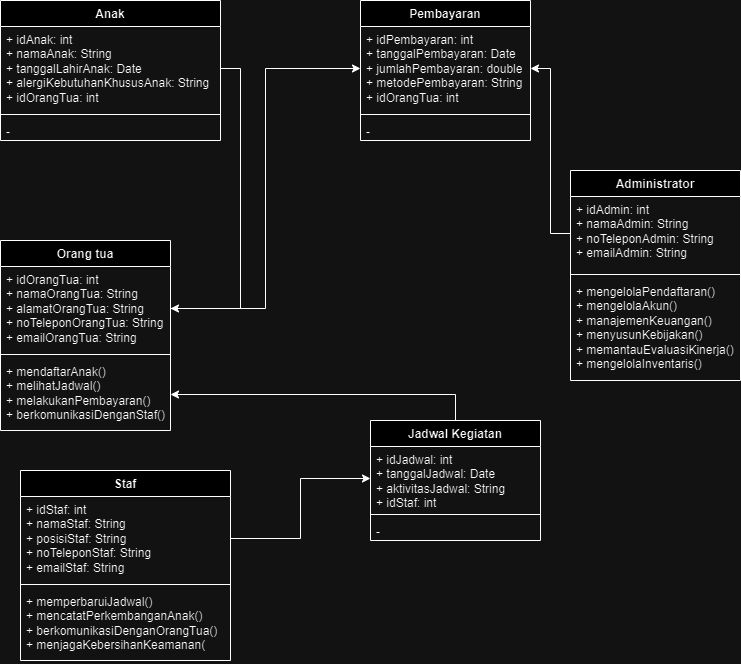

The diagram above was exported from draw.io. Its source (the exported page's mxGraphModel, read from the mxfile embedded in the PNG):
<mxGraphModel dx="1588" dy="824" grid="1" gridSize="10" guides="1" tooltips="1" connect="1" arrows="1" fold="1" page="1" pageScale="1" pageWidth="827" pageHeight="1169" math="0" shadow="0">
  <root>
    <mxCell id="0" />
    <mxCell id="1" parent="0" />
    <mxCell id="dc7aaobXcrUZ1DjozNXT-18" value="Orang tua" style="swimlane;fontStyle=1;align=center;verticalAlign=top;childLayout=stackLayout;horizontal=1;startSize=26;horizontalStack=0;resizeParent=1;resizeParentMax=0;resizeLast=0;collapsible=1;marginBottom=0;whiteSpace=wrap;html=1;" vertex="1" parent="1">
      <mxGeometry x="30" y="270" width="170" height="190" as="geometry" />
    </mxCell>
    <mxCell id="dc7aaobXcrUZ1DjozNXT-19" value="&lt;div&gt;+&amp;nbsp;&lt;span style=&quot;background-color: initial;&quot;&gt;idOrangTua: int&lt;/span&gt;&lt;/div&gt;&lt;div&gt;&lt;span style=&quot;background-color: initial;&quot;&gt;+&amp;nbsp;&lt;/span&gt;namaOrangTua: String&lt;/div&gt;&lt;div&gt;&lt;span style=&quot;background-color: initial;&quot;&gt;+&amp;nbsp;&lt;/span&gt;alamatOrangTua: String&lt;/div&gt;&lt;div&gt;&lt;span style=&quot;background-color: initial;&quot;&gt;+&amp;nbsp;&lt;/span&gt;noTeleponOrangTua: String&lt;/div&gt;&lt;div&gt;&lt;span style=&quot;background-color: initial;&quot;&gt;+&amp;nbsp;&lt;/span&gt;emailOrangTua: String&lt;/div&gt;" style="text;strokeColor=none;fillColor=none;align=left;verticalAlign=top;spacingLeft=4;spacingRight=4;overflow=hidden;rotatable=0;points=[[0,0.5],[1,0.5]];portConstraint=eastwest;whiteSpace=wrap;html=1;" vertex="1" parent="dc7aaobXcrUZ1DjozNXT-18">
      <mxGeometry y="26" width="170" height="84" as="geometry" />
    </mxCell>
    <mxCell id="dc7aaobXcrUZ1DjozNXT-20" value="" style="line;strokeWidth=1;fillColor=none;align=left;verticalAlign=middle;spacingTop=-1;spacingLeft=3;spacingRight=3;rotatable=0;labelPosition=right;points=[];portConstraint=eastwest;strokeColor=inherit;" vertex="1" parent="dc7aaobXcrUZ1DjozNXT-18">
      <mxGeometry y="110" width="170" height="8" as="geometry" />
    </mxCell>
    <mxCell id="dc7aaobXcrUZ1DjozNXT-21" value="&lt;div&gt;&lt;span style=&quot;background-color: initial;&quot;&gt;+&amp;nbsp;&lt;/span&gt;mendaftarAnak()&lt;/div&gt;&lt;div&gt;&lt;span style=&quot;background-color: initial;&quot;&gt;+&amp;nbsp;&lt;/span&gt;melihatJadwal()&lt;/div&gt;&lt;div&gt;&lt;span style=&quot;background-color: initial;&quot;&gt;+&amp;nbsp;&lt;/span&gt;melakukanPembayaran()&lt;/div&gt;&lt;div&gt;&lt;span style=&quot;background-color: initial;&quot;&gt;+&amp;nbsp;&lt;/span&gt;berkomunikasiDenganStaf()&lt;/div&gt;" style="text;strokeColor=none;fillColor=none;align=left;verticalAlign=top;spacingLeft=4;spacingRight=4;overflow=hidden;rotatable=0;points=[[0,0.5],[1,0.5]];portConstraint=eastwest;whiteSpace=wrap;html=1;" vertex="1" parent="dc7aaobXcrUZ1DjozNXT-18">
      <mxGeometry y="118" width="170" height="72" as="geometry" />
    </mxCell>
    <mxCell id="dc7aaobXcrUZ1DjozNXT-22" value="Anak" style="swimlane;fontStyle=1;align=center;verticalAlign=top;childLayout=stackLayout;horizontal=1;startSize=26;horizontalStack=0;resizeParent=1;resizeParentMax=0;resizeLast=0;collapsible=1;marginBottom=0;whiteSpace=wrap;html=1;" vertex="1" parent="1">
      <mxGeometry x="30" y="30" width="220" height="140" as="geometry" />
    </mxCell>
    <mxCell id="dc7aaobXcrUZ1DjozNXT-23" value="&lt;div&gt;&lt;span style=&quot;background-color: initial;&quot;&gt;+&amp;nbsp;&lt;/span&gt;&lt;span style=&quot;background-color: initial;&quot;&gt;idAnak: int&lt;/span&gt;&lt;br&gt;&lt;/div&gt;&lt;div&gt;&lt;span style=&quot;background-color: initial;&quot;&gt;+&amp;nbsp;&lt;/span&gt;namaAnak: String&lt;/div&gt;&lt;div&gt;&lt;span style=&quot;background-color: initial;&quot;&gt;+&amp;nbsp;&lt;/span&gt;tanggalLahirAnak: Date&lt;/div&gt;&lt;div&gt;&lt;span style=&quot;background-color: initial;&quot;&gt;+&amp;nbsp;&lt;/span&gt;alergiKebutuhanKhususAnak: String&lt;/div&gt;&lt;div&gt;&lt;span style=&quot;background-color: initial;&quot;&gt;+&lt;/span&gt;&amp;nbsp;idOrangTua: int&lt;/div&gt;" style="text;strokeColor=none;fillColor=none;align=left;verticalAlign=top;spacingLeft=4;spacingRight=4;overflow=hidden;rotatable=0;points=[[0,0.5],[1,0.5]];portConstraint=eastwest;whiteSpace=wrap;html=1;" vertex="1" parent="dc7aaobXcrUZ1DjozNXT-22">
      <mxGeometry y="26" width="220" height="84" as="geometry" />
    </mxCell>
    <mxCell id="dc7aaobXcrUZ1DjozNXT-24" value="" style="line;strokeWidth=1;fillColor=none;align=left;verticalAlign=middle;spacingTop=-1;spacingLeft=3;spacingRight=3;rotatable=0;labelPosition=right;points=[];portConstraint=eastwest;strokeColor=inherit;" vertex="1" parent="dc7aaobXcrUZ1DjozNXT-22">
      <mxGeometry y="110" width="220" height="8" as="geometry" />
    </mxCell>
    <mxCell id="dc7aaobXcrUZ1DjozNXT-25" value="-" style="text;strokeColor=none;fillColor=none;align=left;verticalAlign=top;spacingLeft=4;spacingRight=4;overflow=hidden;rotatable=0;points=[[0,0.5],[1,0.5]];portConstraint=eastwest;whiteSpace=wrap;html=1;" vertex="1" parent="dc7aaobXcrUZ1DjozNXT-22">
      <mxGeometry y="118" width="220" height="22" as="geometry" />
    </mxCell>
    <mxCell id="dc7aaobXcrUZ1DjozNXT-30" value="Staf" style="swimlane;fontStyle=1;align=center;verticalAlign=top;childLayout=stackLayout;horizontal=1;startSize=26;horizontalStack=0;resizeParent=1;resizeParentMax=0;resizeLast=0;collapsible=1;marginBottom=0;whiteSpace=wrap;html=1;" vertex="1" parent="1">
      <mxGeometry x="50" y="500" width="210" height="190" as="geometry" />
    </mxCell>
    <mxCell id="dc7aaobXcrUZ1DjozNXT-31" value="&lt;div&gt;+&amp;nbsp;&lt;span style=&quot;background-color: initial;&quot;&gt;idStaf: int&lt;/span&gt;&lt;/div&gt;&lt;div&gt;&lt;span style=&quot;background-color: initial;&quot;&gt;+&amp;nbsp;&lt;/span&gt;namaStaf: String&lt;/div&gt;&lt;div&gt;+ posisiStaf: String&lt;/div&gt;&lt;div&gt;+ noTeleponStaf: String&lt;/div&gt;&lt;div&gt;+ emailStaf: String&lt;/div&gt;" style="text;strokeColor=none;fillColor=none;align=left;verticalAlign=top;spacingLeft=4;spacingRight=4;overflow=hidden;rotatable=0;points=[[0,0.5],[1,0.5]];portConstraint=eastwest;whiteSpace=wrap;html=1;" vertex="1" parent="dc7aaobXcrUZ1DjozNXT-30">
      <mxGeometry y="26" width="210" height="84" as="geometry" />
    </mxCell>
    <mxCell id="dc7aaobXcrUZ1DjozNXT-32" value="" style="line;strokeWidth=1;fillColor=none;align=left;verticalAlign=middle;spacingTop=-1;spacingLeft=3;spacingRight=3;rotatable=0;labelPosition=right;points=[];portConstraint=eastwest;strokeColor=inherit;" vertex="1" parent="dc7aaobXcrUZ1DjozNXT-30">
      <mxGeometry y="110" width="210" height="8" as="geometry" />
    </mxCell>
    <mxCell id="dc7aaobXcrUZ1DjozNXT-33" value="&lt;div&gt;+&amp;nbsp;&lt;span style=&quot;background-color: initial;&quot;&gt;memperbaruiJadwal()&lt;/span&gt;&lt;/div&gt;&lt;div&gt;+ mencatatPerkembanganAnak()&lt;/div&gt;&lt;div&gt;+ berkomunikasiDenganOrangTua()&lt;/div&gt;&lt;div&gt;+ menjagaKebersihanKeamanan(&lt;/div&gt;" style="text;strokeColor=none;fillColor=none;align=left;verticalAlign=top;spacingLeft=4;spacingRight=4;overflow=hidden;rotatable=0;points=[[0,0.5],[1,0.5]];portConstraint=eastwest;whiteSpace=wrap;html=1;" vertex="1" parent="dc7aaobXcrUZ1DjozNXT-30">
      <mxGeometry y="118" width="210" height="72" as="geometry" />
    </mxCell>
    <mxCell id="dc7aaobXcrUZ1DjozNXT-34" value="Administrator" style="swimlane;fontStyle=1;align=center;verticalAlign=top;childLayout=stackLayout;horizontal=1;startSize=26;horizontalStack=0;resizeParent=1;resizeParentMax=0;resizeLast=0;collapsible=1;marginBottom=0;whiteSpace=wrap;html=1;" vertex="1" parent="1">
      <mxGeometry x="600" y="200" width="170" height="210" as="geometry" />
    </mxCell>
    <mxCell id="dc7aaobXcrUZ1DjozNXT-35" value="&lt;div&gt;+&amp;nbsp;&lt;span style=&quot;background-color: initial;&quot;&gt;idAdmin: int&lt;/span&gt;&lt;/div&gt;&lt;div&gt;+ namaAdmin: String&lt;/div&gt;&lt;div&gt;+ noTeleponAdmin: String&lt;/div&gt;&lt;div&gt;&lt;span style=&quot;background-color: initial;&quot;&gt;+ emailAdmin: String&lt;/span&gt;&amp;nbsp;&lt;/div&gt;" style="text;strokeColor=none;fillColor=none;align=left;verticalAlign=top;spacingLeft=4;spacingRight=4;overflow=hidden;rotatable=0;points=[[0,0.5],[1,0.5]];portConstraint=eastwest;whiteSpace=wrap;html=1;" vertex="1" parent="dc7aaobXcrUZ1DjozNXT-34">
      <mxGeometry y="26" width="170" height="74" as="geometry" />
    </mxCell>
    <mxCell id="dc7aaobXcrUZ1DjozNXT-36" value="" style="line;strokeWidth=1;fillColor=none;align=left;verticalAlign=middle;spacingTop=-1;spacingLeft=3;spacingRight=3;rotatable=0;labelPosition=right;points=[];portConstraint=eastwest;strokeColor=inherit;" vertex="1" parent="dc7aaobXcrUZ1DjozNXT-34">
      <mxGeometry y="100" width="170" height="8" as="geometry" />
    </mxCell>
    <mxCell id="dc7aaobXcrUZ1DjozNXT-37" value="&lt;div&gt;+&amp;nbsp;&lt;span style=&quot;background-color: initial;&quot;&gt;mengelolaPendaftaran()&lt;/span&gt;&lt;/div&gt;&lt;div&gt;+ mengelolaAkun()&lt;/div&gt;&lt;div&gt;+ manajemenKeuangan()&lt;/div&gt;&lt;div&gt;+ menyusunKebijakan()&lt;/div&gt;&lt;div&gt;+ memantauEvaluasiKinerja()&lt;/div&gt;&lt;div&gt;&lt;span style=&quot;background-color: initial;&quot;&gt;+ mengelolaInventaris()&lt;/span&gt;&amp;nbsp;&amp;nbsp;&lt;/div&gt;" style="text;strokeColor=none;fillColor=none;align=left;verticalAlign=top;spacingLeft=4;spacingRight=4;overflow=hidden;rotatable=0;points=[[0,0.5],[1,0.5]];portConstraint=eastwest;whiteSpace=wrap;html=1;" vertex="1" parent="dc7aaobXcrUZ1DjozNXT-34">
      <mxGeometry y="108" width="170" height="102" as="geometry" />
    </mxCell>
    <mxCell id="dc7aaobXcrUZ1DjozNXT-49" style="edgeStyle=orthogonalEdgeStyle;rounded=0;orthogonalLoop=1;jettySize=auto;html=1;exitX=0.5;exitY=0;exitDx=0;exitDy=0;" edge="1" parent="1" source="dc7aaobXcrUZ1DjozNXT-38" target="dc7aaobXcrUZ1DjozNXT-21">
      <mxGeometry relative="1" as="geometry" />
    </mxCell>
    <mxCell id="dc7aaobXcrUZ1DjozNXT-38" value="Jadwal Kegiatan" style="swimlane;fontStyle=1;align=center;verticalAlign=top;childLayout=stackLayout;horizontal=1;startSize=26;horizontalStack=0;resizeParent=1;resizeParentMax=0;resizeLast=0;collapsible=1;marginBottom=0;whiteSpace=wrap;html=1;" vertex="1" parent="1">
      <mxGeometry x="400" y="450" width="170" height="120" as="geometry" />
    </mxCell>
    <mxCell id="dc7aaobXcrUZ1DjozNXT-39" value="&lt;div&gt;+&amp;nbsp;&lt;span style=&quot;background-color: initial;&quot;&gt;idJadwal: int&lt;/span&gt;&lt;/div&gt;&lt;div&gt;+ tanggalJadwal: Date&lt;/div&gt;&lt;div&gt;+ aktivitasJadwal: String&lt;/div&gt;&lt;div&gt;&lt;span style=&quot;background-color: initial;&quot;&gt;+ idStaf: int&lt;/span&gt;&amp;nbsp;&amp;nbsp;&amp;nbsp;&lt;/div&gt;" style="text;strokeColor=none;fillColor=none;align=left;verticalAlign=top;spacingLeft=4;spacingRight=4;overflow=hidden;rotatable=0;points=[[0,0.5],[1,0.5]];portConstraint=eastwest;whiteSpace=wrap;html=1;" vertex="1" parent="dc7aaobXcrUZ1DjozNXT-38">
      <mxGeometry y="26" width="170" height="64" as="geometry" />
    </mxCell>
    <mxCell id="dc7aaobXcrUZ1DjozNXT-40" value="" style="line;strokeWidth=1;fillColor=none;align=left;verticalAlign=middle;spacingTop=-1;spacingLeft=3;spacingRight=3;rotatable=0;labelPosition=right;points=[];portConstraint=eastwest;strokeColor=inherit;" vertex="1" parent="dc7aaobXcrUZ1DjozNXT-38">
      <mxGeometry y="90" width="170" height="8" as="geometry" />
    </mxCell>
    <mxCell id="dc7aaobXcrUZ1DjozNXT-41" value="-" style="text;strokeColor=none;fillColor=none;align=left;verticalAlign=top;spacingLeft=4;spacingRight=4;overflow=hidden;rotatable=0;points=[[0,0.5],[1,0.5]];portConstraint=eastwest;whiteSpace=wrap;html=1;" vertex="1" parent="dc7aaobXcrUZ1DjozNXT-38">
      <mxGeometry y="98" width="170" height="22" as="geometry" />
    </mxCell>
    <mxCell id="dc7aaobXcrUZ1DjozNXT-42" value="Pembayaran" style="swimlane;fontStyle=1;align=center;verticalAlign=top;childLayout=stackLayout;horizontal=1;startSize=26;horizontalStack=0;resizeParent=1;resizeParentMax=0;resizeLast=0;collapsible=1;marginBottom=0;whiteSpace=wrap;html=1;" vertex="1" parent="1">
      <mxGeometry x="390" y="30" width="170" height="140" as="geometry" />
    </mxCell>
    <mxCell id="dc7aaobXcrUZ1DjozNXT-43" value="&lt;div&gt;+&amp;nbsp;&lt;span style=&quot;background-color: initial;&quot;&gt;idPembayaran: int&lt;/span&gt;&lt;/div&gt;&lt;div&gt;+ tanggalPembayaran: Date&lt;/div&gt;&lt;div&gt;+ jumlahPembayaran: double&lt;/div&gt;&lt;div&gt;+ metodePembayaran: String&lt;/div&gt;&lt;div&gt;+ idOrangTua: int&lt;/div&gt;&lt;div&gt;&amp;nbsp;&amp;nbsp;&lt;/div&gt;" style="text;strokeColor=none;fillColor=none;align=left;verticalAlign=top;spacingLeft=4;spacingRight=4;overflow=hidden;rotatable=0;points=[[0,0.5],[1,0.5]];portConstraint=eastwest;whiteSpace=wrap;html=1;" vertex="1" parent="dc7aaobXcrUZ1DjozNXT-42">
      <mxGeometry y="26" width="170" height="84" as="geometry" />
    </mxCell>
    <mxCell id="dc7aaobXcrUZ1DjozNXT-44" value="" style="line;strokeWidth=1;fillColor=none;align=left;verticalAlign=middle;spacingTop=-1;spacingLeft=3;spacingRight=3;rotatable=0;labelPosition=right;points=[];portConstraint=eastwest;strokeColor=inherit;" vertex="1" parent="dc7aaobXcrUZ1DjozNXT-42">
      <mxGeometry y="110" width="170" height="8" as="geometry" />
    </mxCell>
    <mxCell id="dc7aaobXcrUZ1DjozNXT-45" value="-" style="text;strokeColor=none;fillColor=none;align=left;verticalAlign=top;spacingLeft=4;spacingRight=4;overflow=hidden;rotatable=0;points=[[0,0.5],[1,0.5]];portConstraint=eastwest;whiteSpace=wrap;html=1;" vertex="1" parent="dc7aaobXcrUZ1DjozNXT-42">
      <mxGeometry y="118" width="170" height="22" as="geometry" />
    </mxCell>
    <mxCell id="dc7aaobXcrUZ1DjozNXT-47" style="edgeStyle=orthogonalEdgeStyle;rounded=0;orthogonalLoop=1;jettySize=auto;html=1;exitX=1;exitY=0.5;exitDx=0;exitDy=0;" edge="1" parent="1" source="dc7aaobXcrUZ1DjozNXT-23" target="dc7aaobXcrUZ1DjozNXT-19">
      <mxGeometry relative="1" as="geometry" />
    </mxCell>
    <mxCell id="dc7aaobXcrUZ1DjozNXT-48" style="edgeStyle=orthogonalEdgeStyle;rounded=0;orthogonalLoop=1;jettySize=auto;html=1;exitX=1;exitY=0.5;exitDx=0;exitDy=0;" edge="1" parent="1" source="dc7aaobXcrUZ1DjozNXT-31" target="dc7aaobXcrUZ1DjozNXT-39">
      <mxGeometry relative="1" as="geometry" />
    </mxCell>
    <mxCell id="dc7aaobXcrUZ1DjozNXT-50" style="edgeStyle=orthogonalEdgeStyle;rounded=0;orthogonalLoop=1;jettySize=auto;html=1;exitX=1;exitY=0.5;exitDx=0;exitDy=0;" edge="1" parent="1" source="dc7aaobXcrUZ1DjozNXT-19" target="dc7aaobXcrUZ1DjozNXT-43">
      <mxGeometry relative="1" as="geometry" />
    </mxCell>
    <mxCell id="dc7aaobXcrUZ1DjozNXT-51" style="edgeStyle=orthogonalEdgeStyle;rounded=0;orthogonalLoop=1;jettySize=auto;html=1;exitX=0;exitY=0.5;exitDx=0;exitDy=0;entryX=1;entryY=0.5;entryDx=0;entryDy=0;" edge="1" parent="1" source="dc7aaobXcrUZ1DjozNXT-35" target="dc7aaobXcrUZ1DjozNXT-43">
      <mxGeometry relative="1" as="geometry" />
    </mxCell>
  </root>
</mxGraphModel>